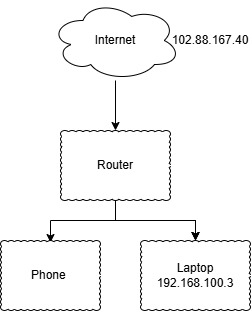

The diagram above was exported from draw.io. Its source (the exported page's mxGraphModel, read from the mxfile embedded in the PNG):
<mxGraphModel dx="1094" dy="597" grid="1" gridSize="10" guides="1" tooltips="1" connect="1" arrows="1" fold="1" page="1" pageScale="1" pageWidth="850" pageHeight="1100" math="0" shadow="0">
  <root>
    <mxCell id="0" />
    <mxCell id="1" parent="0" />
    <mxCell id="hnY7LoaV7B3OJH_xI_Ah-8" edge="1" parent="1" source="hnY7LoaV7B3OJH_xI_Ah-1" style="edgeStyle=orthogonalEdgeStyle;rounded=0;orthogonalLoop=1;jettySize=auto;html=1;" target="hnY7LoaV7B3OJH_xI_Ah-2" value="">
      <mxGeometry relative="1" as="geometry" />
    </mxCell>
    <mxCell id="hnY7LoaV7B3OJH_xI_Ah-1" parent="1" style="ellipse;shape=cloud;whiteSpace=wrap;html=1;" value="Internet" vertex="1">
      <mxGeometry height="80" width="130" x="350" y="320" as="geometry" />
    </mxCell>
    <mxCell id="hnY7LoaV7B3OJH_xI_Ah-18" edge="1" parent="1" source="hnY7LoaV7B3OJH_xI_Ah-2" style="edgeStyle=orthogonalEdgeStyle;rounded=0;orthogonalLoop=1;jettySize=auto;html=1;" target="hnY7LoaV7B3OJH_xI_Ah-11" value="">
      <mxGeometry relative="1" as="geometry" />
    </mxCell>
    <mxCell id="hnY7LoaV7B3OJH_xI_Ah-19" edge="1" parent="1" source="hnY7LoaV7B3OJH_xI_Ah-2" style="edgeStyle=orthogonalEdgeStyle;rounded=0;orthogonalLoop=1;jettySize=auto;html=1;" target="hnY7LoaV7B3OJH_xI_Ah-11" value="">
      <mxGeometry relative="1" as="geometry" />
    </mxCell>
    <mxCell id="hnY7LoaV7B3OJH_xI_Ah-20" edge="1" parent="1" source="hnY7LoaV7B3OJH_xI_Ah-2" style="edgeStyle=orthogonalEdgeStyle;rounded=0;orthogonalLoop=1;jettySize=auto;html=1;" target="hnY7LoaV7B3OJH_xI_Ah-11" value="">
      <mxGeometry relative="1" as="geometry" />
    </mxCell>
    <mxCell id="hnY7LoaV7B3OJH_xI_Ah-21" edge="1" parent="1" style="edgeStyle=orthogonalEdgeStyle;rounded=0;orthogonalLoop=1;jettySize=auto;html=1;entryX=0.5;entryY=0.029;entryDx=0;entryDy=0;entryPerimeter=0;" target="hnY7LoaV7B3OJH_xI_Ah-10" value="">
      <mxGeometry relative="1" as="geometry">
        <Array as="points">
          <mxPoint x="415" y="540" />
          <mxPoint x="350" y="540" />
        </Array>
        <mxPoint x="415" y="510" as="sourcePoint" />
        <mxPoint x="350" y="550" as="targetPoint" />
      </mxGeometry>
    </mxCell>
    <mxCell id="hnY7LoaV7B3OJH_xI_Ah-2" parent="1" style="whiteSpace=wrap;html=1;shape=mxgraph.basic.cloud_rect" value="Router" vertex="1">
      <mxGeometry height="70" width="110" x="360" y="450" as="geometry" />
    </mxCell>
    <mxCell id="hnY7LoaV7B3OJH_xI_Ah-10" parent="1" style="whiteSpace=wrap;html=1;shape=mxgraph.basic.cloud_rect" value="Phone&amp;nbsp;" vertex="1">
      <mxGeometry height="70" width="100" x="300" y="560" as="geometry" />
    </mxCell>
    <mxCell id="hnY7LoaV7B3OJH_xI_Ah-11" parent="1" style="whiteSpace=wrap;html=1;shape=mxgraph.basic.cloud_rect" value="Laptop&lt;div&gt;192.168.100.3&lt;/div&gt;" vertex="1">
      <mxGeometry height="70" width="110" x="440" y="560" as="geometry" />
    </mxCell>
    <mxCell id="hnY7LoaV7B3OJH_xI_Ah-24" parent="1" style="text;html=1;whiteSpace=wrap;strokeColor=none;fillColor=none;align=center;verticalAlign=middle;rounded=0;" value="102.88.167.40" vertex="1">
      <mxGeometry height="30" width="60" x="480" y="345" as="geometry" />
    </mxCell>
  </root>
</mxGraphModel>